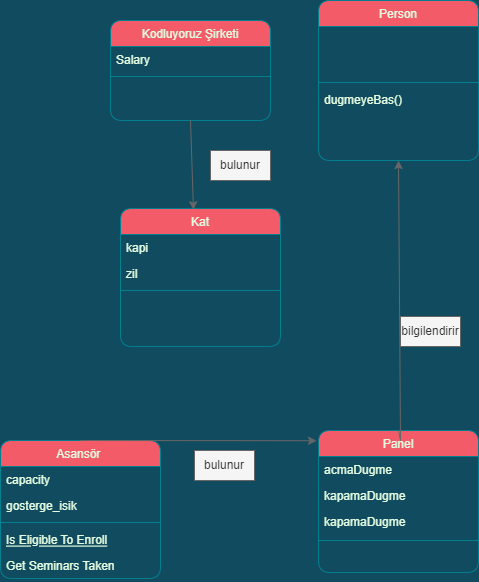

The diagram above was exported from draw.io. Its source (the exported page's mxGraphModel, read from the mxfile embedded in the PNG):
<mxGraphModel dx="1362" dy="767" grid="1" gridSize="10" guides="1" tooltips="1" connect="1" arrows="1" fold="1" page="1" pageScale="1" pageWidth="827" pageHeight="1169" background="#114B5F" math="0" shadow="0">
  <root>
    <mxCell id="WIyWlLk6GJQsqaUBKTNV-0" />
    <mxCell id="WIyWlLk6GJQsqaUBKTNV-1" parent="WIyWlLk6GJQsqaUBKTNV-0" />
    <mxCell id="zkfFHV4jXpPFQw0GAbJ--6" value="Asansör " style="swimlane;fontStyle=0;align=center;verticalAlign=top;childLayout=stackLayout;horizontal=1;startSize=26;horizontalStack=0;resizeParent=1;resizeLast=0;collapsible=1;marginBottom=0;rounded=1;shadow=0;strokeWidth=1;fillColor=#F45B69;strokeColor=#028090;fontColor=#E4FDE1;" parent="WIyWlLk6GJQsqaUBKTNV-1" vertex="1">
      <mxGeometry x="190" y="560" width="160" height="138" as="geometry">
        <mxRectangle x="130" y="380" width="160" height="26" as="alternateBounds" />
      </mxGeometry>
    </mxCell>
    <mxCell id="zkfFHV4jXpPFQw0GAbJ--7" value="capacity" style="text;align=left;verticalAlign=top;spacingLeft=4;spacingRight=4;overflow=hidden;rotatable=0;points=[[0,0.5],[1,0.5]];portConstraint=eastwest;fontColor=#E4FDE1;rounded=1;" parent="zkfFHV4jXpPFQw0GAbJ--6" vertex="1">
      <mxGeometry y="26" width="160" height="26" as="geometry" />
    </mxCell>
    <mxCell id="zkfFHV4jXpPFQw0GAbJ--8" value="gosterge_isik" style="text;align=left;verticalAlign=top;spacingLeft=4;spacingRight=4;overflow=hidden;rotatable=0;points=[[0,0.5],[1,0.5]];portConstraint=eastwest;rounded=1;shadow=0;html=0;fontColor=#E4FDE1;" parent="zkfFHV4jXpPFQw0GAbJ--6" vertex="1">
      <mxGeometry y="52" width="160" height="26" as="geometry" />
    </mxCell>
    <mxCell id="zkfFHV4jXpPFQw0GAbJ--9" value="" style="line;html=1;strokeWidth=1;align=left;verticalAlign=middle;spacingTop=-1;spacingLeft=3;spacingRight=3;rotatable=0;labelPosition=right;points=[];portConstraint=eastwest;fillColor=#F45B69;strokeColor=#028090;fontColor=#E4FDE1;labelBackgroundColor=#114B5F;rounded=1;" parent="zkfFHV4jXpPFQw0GAbJ--6" vertex="1">
      <mxGeometry y="78" width="160" height="8" as="geometry" />
    </mxCell>
    <mxCell id="zkfFHV4jXpPFQw0GAbJ--10" value="Is Eligible To Enroll" style="text;align=left;verticalAlign=top;spacingLeft=4;spacingRight=4;overflow=hidden;rotatable=0;points=[[0,0.5],[1,0.5]];portConstraint=eastwest;fontStyle=4;fontColor=#E4FDE1;rounded=1;" parent="zkfFHV4jXpPFQw0GAbJ--6" vertex="1">
      <mxGeometry y="86" width="160" height="26" as="geometry" />
    </mxCell>
    <mxCell id="zkfFHV4jXpPFQw0GAbJ--11" value="Get Seminars Taken" style="text;align=left;verticalAlign=top;spacingLeft=4;spacingRight=4;overflow=hidden;rotatable=0;points=[[0,0.5],[1,0.5]];portConstraint=eastwest;fontColor=#E4FDE1;rounded=1;" parent="zkfFHV4jXpPFQw0GAbJ--6" vertex="1">
      <mxGeometry y="112" width="160" height="26" as="geometry" />
    </mxCell>
    <mxCell id="zkfFHV4jXpPFQw0GAbJ--13" value="Kodluyoruz Şirketi" style="swimlane;fontStyle=0;align=center;verticalAlign=top;childLayout=stackLayout;horizontal=1;startSize=26;horizontalStack=0;resizeParent=1;resizeLast=0;collapsible=1;marginBottom=0;rounded=1;shadow=0;strokeWidth=1;fillColor=#F45B69;strokeColor=#028090;fontColor=#E4FDE1;" parent="WIyWlLk6GJQsqaUBKTNV-1" vertex="1">
      <mxGeometry x="300" y="140" width="160" height="100" as="geometry">
        <mxRectangle x="340" y="380" width="170" height="26" as="alternateBounds" />
      </mxGeometry>
    </mxCell>
    <mxCell id="zkfFHV4jXpPFQw0GAbJ--14" value="Salary" style="text;align=left;verticalAlign=top;spacingLeft=4;spacingRight=4;overflow=hidden;rotatable=0;points=[[0,0.5],[1,0.5]];portConstraint=eastwest;fontColor=#E4FDE1;rounded=1;" parent="zkfFHV4jXpPFQw0GAbJ--13" vertex="1">
      <mxGeometry y="26" width="160" height="26" as="geometry" />
    </mxCell>
    <mxCell id="zkfFHV4jXpPFQw0GAbJ--15" value="" style="line;html=1;strokeWidth=1;align=left;verticalAlign=middle;spacingTop=-1;spacingLeft=3;spacingRight=3;rotatable=0;labelPosition=right;points=[];portConstraint=eastwest;fillColor=#F45B69;strokeColor=#028090;fontColor=#E4FDE1;labelBackgroundColor=#114B5F;rounded=1;" parent="zkfFHV4jXpPFQw0GAbJ--13" vertex="1">
      <mxGeometry y="52" width="160" height="8" as="geometry" />
    </mxCell>
    <mxCell id="zkfFHV4jXpPFQw0GAbJ--17" value="Person" style="swimlane;fontStyle=0;align=center;verticalAlign=top;childLayout=stackLayout;horizontal=1;startSize=26;horizontalStack=0;resizeParent=1;resizeLast=0;collapsible=1;marginBottom=0;rounded=1;shadow=0;strokeWidth=1;fillColor=#F45B69;strokeColor=#028090;fontColor=#E4FDE1;" parent="WIyWlLk6GJQsqaUBKTNV-1" vertex="1">
      <mxGeometry x="508" y="120" width="160" height="160" as="geometry">
        <mxRectangle x="550" y="140" width="160" height="26" as="alternateBounds" />
      </mxGeometry>
    </mxCell>
    <mxCell id="zkfFHV4jXpPFQw0GAbJ--21" value=" " style="text;align=left;verticalAlign=top;spacingLeft=4;spacingRight=4;overflow=hidden;rotatable=0;points=[[0,0.5],[1,0.5]];portConstraint=eastwest;rounded=1;shadow=0;html=0;fontColor=#E4FDE1;" parent="zkfFHV4jXpPFQw0GAbJ--17" vertex="1">
      <mxGeometry y="26" width="160" height="26" as="geometry" />
    </mxCell>
    <mxCell id="zkfFHV4jXpPFQw0GAbJ--22" value=" " style="text;align=left;verticalAlign=top;spacingLeft=4;spacingRight=4;overflow=hidden;rotatable=0;points=[[0,0.5],[1,0.5]];portConstraint=eastwest;rounded=1;shadow=0;html=0;fontColor=#E4FDE1;" parent="zkfFHV4jXpPFQw0GAbJ--17" vertex="1">
      <mxGeometry y="52" width="160" height="26" as="geometry" />
    </mxCell>
    <mxCell id="zkfFHV4jXpPFQw0GAbJ--23" value="" style="line;html=1;strokeWidth=1;align=left;verticalAlign=middle;spacingTop=-1;spacingLeft=3;spacingRight=3;rotatable=0;labelPosition=right;points=[];portConstraint=eastwest;fillColor=#F45B69;strokeColor=#028090;fontColor=#E4FDE1;labelBackgroundColor=#114B5F;rounded=1;" parent="zkfFHV4jXpPFQw0GAbJ--17" vertex="1">
      <mxGeometry y="78" width="160" height="8" as="geometry" />
    </mxCell>
    <mxCell id="zkfFHV4jXpPFQw0GAbJ--24" value="dugmeyeBas()" style="text;align=left;verticalAlign=top;spacingLeft=4;spacingRight=4;overflow=hidden;rotatable=0;points=[[0,0.5],[1,0.5]];portConstraint=eastwest;fontColor=#E4FDE1;rounded=1;" parent="zkfFHV4jXpPFQw0GAbJ--17" vertex="1">
      <mxGeometry y="86" width="160" height="26" as="geometry" />
    </mxCell>
    <mxCell id="v2hnv36Rh4y9XLrdEdZm-0" value="Panel" style="swimlane;fontStyle=0;align=center;verticalAlign=top;childLayout=stackLayout;horizontal=1;startSize=26;horizontalStack=0;resizeParent=1;resizeLast=0;collapsible=1;marginBottom=0;rounded=1;shadow=0;strokeWidth=1;fillColor=#F45B69;strokeColor=#028090;fontColor=#E4FDE1;" parent="WIyWlLk6GJQsqaUBKTNV-1" vertex="1">
      <mxGeometry x="508" y="550" width="160" height="142" as="geometry">
        <mxRectangle x="130" y="380" width="160" height="26" as="alternateBounds" />
      </mxGeometry>
    </mxCell>
    <mxCell id="v2hnv36Rh4y9XLrdEdZm-1" value="acmaDugme" style="text;align=left;verticalAlign=top;spacingLeft=4;spacingRight=4;overflow=hidden;rotatable=0;points=[[0,0.5],[1,0.5]];portConstraint=eastwest;fontColor=#E4FDE1;rounded=1;" parent="v2hnv36Rh4y9XLrdEdZm-0" vertex="1">
      <mxGeometry y="26" width="160" height="26" as="geometry" />
    </mxCell>
    <mxCell id="v2hnv36Rh4y9XLrdEdZm-2" value="kapamaDugme" style="text;align=left;verticalAlign=top;spacingLeft=4;spacingRight=4;overflow=hidden;rotatable=0;points=[[0,0.5],[1,0.5]];portConstraint=eastwest;rounded=1;shadow=0;html=0;fontColor=#E4FDE1;" parent="v2hnv36Rh4y9XLrdEdZm-0" vertex="1">
      <mxGeometry y="52" width="160" height="26" as="geometry" />
    </mxCell>
    <mxCell id="v2hnv36Rh4y9XLrdEdZm-12" value="kapamaDugme" style="text;align=left;verticalAlign=top;spacingLeft=4;spacingRight=4;overflow=hidden;rotatable=0;points=[[0,0.5],[1,0.5]];portConstraint=eastwest;rounded=1;shadow=0;html=0;fontColor=#E4FDE1;" parent="v2hnv36Rh4y9XLrdEdZm-0" vertex="1">
      <mxGeometry y="78" width="160" height="26" as="geometry" />
    </mxCell>
    <mxCell id="v2hnv36Rh4y9XLrdEdZm-3" value="" style="line;html=1;strokeWidth=1;align=left;verticalAlign=middle;spacingTop=-1;spacingLeft=3;spacingRight=3;rotatable=0;labelPosition=right;points=[];portConstraint=eastwest;fillColor=#F45B69;strokeColor=#028090;fontColor=#E4FDE1;labelBackgroundColor=#114B5F;rounded=1;" parent="v2hnv36Rh4y9XLrdEdZm-0" vertex="1">
      <mxGeometry y="104" width="160" height="12" as="geometry" />
    </mxCell>
    <mxCell id="v2hnv36Rh4y9XLrdEdZm-5" value="  " style="text;align=left;verticalAlign=top;spacingLeft=4;spacingRight=4;overflow=hidden;rotatable=0;points=[[0,0.5],[1,0.5]];portConstraint=eastwest;fontColor=#E4FDE1;rounded=1;" parent="v2hnv36Rh4y9XLrdEdZm-0" vertex="1">
      <mxGeometry y="116" width="160" height="26" as="geometry" />
    </mxCell>
    <mxCell id="v2hnv36Rh4y9XLrdEdZm-6" value="Kat" style="swimlane;fontStyle=0;align=center;verticalAlign=top;childLayout=stackLayout;horizontal=1;startSize=26;horizontalStack=0;resizeParent=1;resizeLast=0;collapsible=1;marginBottom=0;rounded=1;shadow=0;strokeWidth=1;fillColor=#F45B69;strokeColor=#028090;fontColor=#E4FDE1;" parent="WIyWlLk6GJQsqaUBKTNV-1" vertex="1">
      <mxGeometry x="310" y="328" width="160" height="138" as="geometry">
        <mxRectangle x="130" y="380" width="160" height="26" as="alternateBounds" />
      </mxGeometry>
    </mxCell>
    <mxCell id="v2hnv36Rh4y9XLrdEdZm-7" value="kapi" style="text;align=left;verticalAlign=top;spacingLeft=4;spacingRight=4;overflow=hidden;rotatable=0;points=[[0,0.5],[1,0.5]];portConstraint=eastwest;fontColor=#E4FDE1;rounded=1;" parent="v2hnv36Rh4y9XLrdEdZm-6" vertex="1">
      <mxGeometry y="26" width="160" height="26" as="geometry" />
    </mxCell>
    <mxCell id="v2hnv36Rh4y9XLrdEdZm-8" value="zil" style="text;align=left;verticalAlign=top;spacingLeft=4;spacingRight=4;overflow=hidden;rotatable=0;points=[[0,0.5],[1,0.5]];portConstraint=eastwest;rounded=1;shadow=0;html=0;fontColor=#E4FDE1;" parent="v2hnv36Rh4y9XLrdEdZm-6" vertex="1">
      <mxGeometry y="52" width="160" height="26" as="geometry" />
    </mxCell>
    <mxCell id="v2hnv36Rh4y9XLrdEdZm-9" value="" style="line;html=1;strokeWidth=1;align=left;verticalAlign=middle;spacingTop=-1;spacingLeft=3;spacingRight=3;rotatable=0;labelPosition=right;points=[];portConstraint=eastwest;fillColor=#F45B69;strokeColor=#028090;fontColor=#E4FDE1;labelBackgroundColor=#114B5F;rounded=1;" parent="v2hnv36Rh4y9XLrdEdZm-6" vertex="1">
      <mxGeometry y="78" width="160" height="8" as="geometry" />
    </mxCell>
    <mxCell id="v2hnv36Rh4y9XLrdEdZm-10" value="  " style="text;align=left;verticalAlign=top;spacingLeft=4;spacingRight=4;overflow=hidden;rotatable=0;points=[[0,0.5],[1,0.5]];portConstraint=eastwest;fontStyle=4;fontColor=#E4FDE1;rounded=1;" parent="v2hnv36Rh4y9XLrdEdZm-6" vertex="1">
      <mxGeometry y="86" width="160" height="26" as="geometry" />
    </mxCell>
    <mxCell id="v2hnv36Rh4y9XLrdEdZm-11" value="  " style="text;align=left;verticalAlign=top;spacingLeft=4;spacingRight=4;overflow=hidden;rotatable=0;points=[[0,0.5],[1,0.5]];portConstraint=eastwest;fontColor=#E4FDE1;rounded=1;" parent="v2hnv36Rh4y9XLrdEdZm-6" vertex="1">
      <mxGeometry y="112" width="160" height="26" as="geometry" />
    </mxCell>
    <mxCell id="s2OYZvFmCD5FbxF7tOeY-1" value="" style="endArrow=classic;html=1;rounded=0;exitX=0.5;exitY=0;exitDx=0;exitDy=0;entryX=0.5;entryY=1;entryDx=0;entryDy=0;fillColor=#f5f5f5;strokeColor=#666666;" edge="1" parent="WIyWlLk6GJQsqaUBKTNV-1" source="v2hnv36Rh4y9XLrdEdZm-0" target="zkfFHV4jXpPFQw0GAbJ--17">
      <mxGeometry width="50" height="50" relative="1" as="geometry">
        <mxPoint x="390" y="420" as="sourcePoint" />
        <mxPoint x="440" y="370" as="targetPoint" />
        <Array as="points">
          <mxPoint x="590" y="560" />
        </Array>
      </mxGeometry>
    </mxCell>
    <mxCell id="s2OYZvFmCD5FbxF7tOeY-2" value="" style="endArrow=classic;html=1;rounded=0;exitX=0.5;exitY=1;exitDx=0;exitDy=0;entryX=0.456;entryY=0.009;entryDx=0;entryDy=0;entryPerimeter=0;fillColor=#f5f5f5;strokeColor=#666666;" edge="1" parent="WIyWlLk6GJQsqaUBKTNV-1" source="zkfFHV4jXpPFQw0GAbJ--13" target="v2hnv36Rh4y9XLrdEdZm-6">
      <mxGeometry width="50" height="50" relative="1" as="geometry">
        <mxPoint x="390" y="420" as="sourcePoint" />
        <mxPoint x="440" y="370" as="targetPoint" />
      </mxGeometry>
    </mxCell>
    <mxCell id="s2OYZvFmCD5FbxF7tOeY-3" value="bilgilendirir" style="text;html=1;align=center;verticalAlign=middle;whiteSpace=wrap;rounded=0;fillColor=#f5f5f5;strokeColor=#666666;fontColor=#333333;" vertex="1" parent="WIyWlLk6GJQsqaUBKTNV-1">
      <mxGeometry x="590" y="436" width="60" height="30" as="geometry" />
    </mxCell>
    <mxCell id="s2OYZvFmCD5FbxF7tOeY-4" value="bulunur" style="text;html=1;strokeColor=#666666;fillColor=#f5f5f5;align=center;verticalAlign=middle;whiteSpace=wrap;rounded=0;fontColor=#333333;" vertex="1" parent="WIyWlLk6GJQsqaUBKTNV-1">
      <mxGeometry x="400" y="270" width="60" height="30" as="geometry" />
    </mxCell>
    <mxCell id="s2OYZvFmCD5FbxF7tOeY-6" value="" style="endArrow=classic;html=1;rounded=0;exitX=0.5;exitY=0;exitDx=0;exitDy=0;entryX=-0.012;entryY=0.072;entryDx=0;entryDy=0;entryPerimeter=0;fillColor=#f5f5f5;strokeColor=#666666;" edge="1" parent="WIyWlLk6GJQsqaUBKTNV-1" source="zkfFHV4jXpPFQw0GAbJ--6" target="v2hnv36Rh4y9XLrdEdZm-0">
      <mxGeometry width="50" height="50" relative="1" as="geometry">
        <mxPoint x="390" y="250" as="sourcePoint" />
        <mxPoint x="392.96000000000004" y="339.24199999999996" as="targetPoint" />
      </mxGeometry>
    </mxCell>
    <mxCell id="s2OYZvFmCD5FbxF7tOeY-7" value="bulunur" style="text;html=1;strokeColor=#666666;fillColor=#f5f5f5;align=center;verticalAlign=middle;whiteSpace=wrap;rounded=0;fontColor=#333333;" vertex="1" parent="WIyWlLk6GJQsqaUBKTNV-1">
      <mxGeometry x="384" y="570" width="60" height="30" as="geometry" />
    </mxCell>
  </root>
</mxGraphModel>